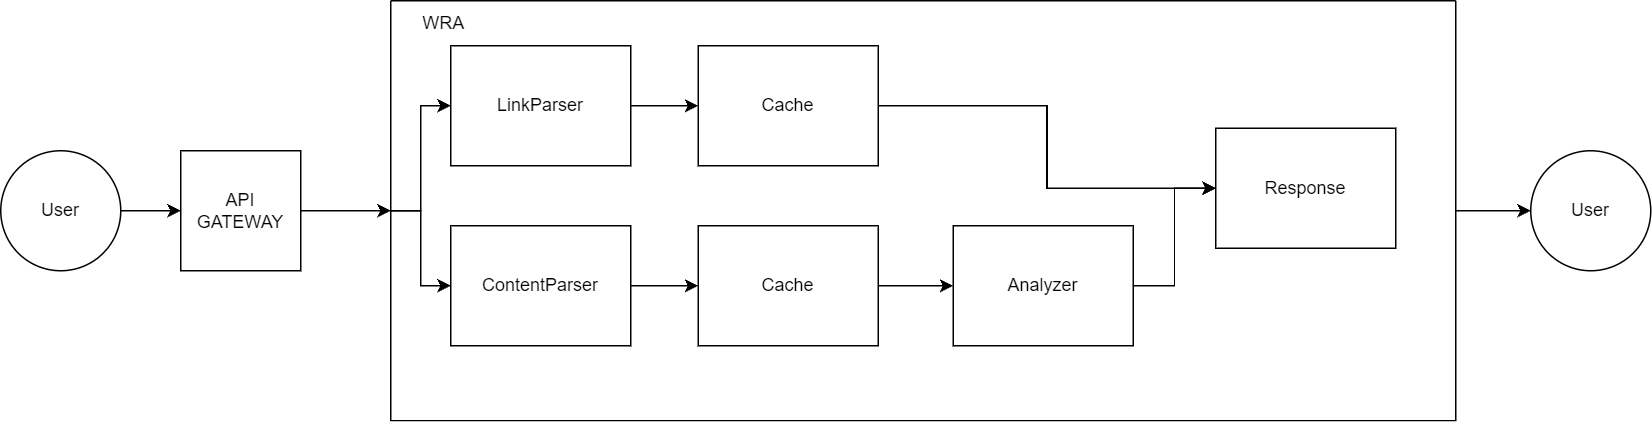

The diagram above was exported from draw.io. Its source (the exported page's mxGraphModel, read from the mxfile embedded in the PNG):
<mxGraphModel dx="1434" dy="884" grid="1" gridSize="10" guides="1" tooltips="1" connect="1" arrows="1" fold="1" page="1" pageScale="1" pageWidth="1100" pageHeight="850" background="none" math="0" shadow="0">
  <root>
    <mxCell id="0" />
    <mxCell id="1" parent="0" />
    <mxCell id="PpfWY_BV45A4lnw6H79a-4" style="edgeStyle=orthogonalEdgeStyle;rounded=0;orthogonalLoop=1;jettySize=auto;html=1;" edge="1" parent="1" source="PpfWY_BV45A4lnw6H79a-1" target="PpfWY_BV45A4lnw6H79a-2">
      <mxGeometry relative="1" as="geometry" />
    </mxCell>
    <mxCell id="PpfWY_BV45A4lnw6H79a-1" value="User" style="ellipse;whiteSpace=wrap;html=1;aspect=fixed;" vertex="1" parent="1">
      <mxGeometry y="385" width="80" height="80" as="geometry" />
    </mxCell>
    <mxCell id="PpfWY_BV45A4lnw6H79a-28" style="edgeStyle=orthogonalEdgeStyle;rounded=0;orthogonalLoop=1;jettySize=auto;html=1;" edge="1" parent="1" source="PpfWY_BV45A4lnw6H79a-2">
      <mxGeometry relative="1" as="geometry">
        <mxPoint x="260" y="425" as="targetPoint" />
      </mxGeometry>
    </mxCell>
    <mxCell id="PpfWY_BV45A4lnw6H79a-2" value="API GATEWAY" style="whiteSpace=wrap;html=1;aspect=fixed;" vertex="1" parent="1">
      <mxGeometry x="120" y="385" width="80" height="80" as="geometry" />
    </mxCell>
    <mxCell id="PpfWY_BV45A4lnw6H79a-27" style="edgeStyle=orthogonalEdgeStyle;rounded=0;orthogonalLoop=1;jettySize=auto;html=1;" edge="1" parent="1" source="PpfWY_BV45A4lnw6H79a-5" target="PpfWY_BV45A4lnw6H79a-20">
      <mxGeometry relative="1" as="geometry" />
    </mxCell>
    <mxCell id="PpfWY_BV45A4lnw6H79a-5" value="" style="swimlane;startSize=0;" vertex="1" parent="1">
      <mxGeometry x="260" y="285" width="710" height="280" as="geometry">
        <mxRectangle x="500" y="330" width="50" height="40" as="alternateBounds" />
      </mxGeometry>
    </mxCell>
    <mxCell id="PpfWY_BV45A4lnw6H79a-25" style="edgeStyle=orthogonalEdgeStyle;rounded=0;orthogonalLoop=1;jettySize=auto;html=1;entryX=0;entryY=0.5;entryDx=0;entryDy=0;" edge="1" parent="PpfWY_BV45A4lnw6H79a-5" source="PpfWY_BV45A4lnw6H79a-7" target="PpfWY_BV45A4lnw6H79a-24">
      <mxGeometry relative="1" as="geometry" />
    </mxCell>
    <mxCell id="PpfWY_BV45A4lnw6H79a-7" value="LinkParser" style="rounded=0;whiteSpace=wrap;html=1;" vertex="1" parent="PpfWY_BV45A4lnw6H79a-5">
      <mxGeometry x="40" y="30" width="120" height="80" as="geometry" />
    </mxCell>
    <mxCell id="PpfWY_BV45A4lnw6H79a-16" style="edgeStyle=orthogonalEdgeStyle;rounded=0;orthogonalLoop=1;jettySize=auto;html=1;entryX=0;entryY=0.5;entryDx=0;entryDy=0;" edge="1" parent="PpfWY_BV45A4lnw6H79a-5" source="PpfWY_BV45A4lnw6H79a-8" target="PpfWY_BV45A4lnw6H79a-15">
      <mxGeometry relative="1" as="geometry" />
    </mxCell>
    <mxCell id="PpfWY_BV45A4lnw6H79a-8" value="ContentParser" style="rounded=0;whiteSpace=wrap;html=1;" vertex="1" parent="PpfWY_BV45A4lnw6H79a-5">
      <mxGeometry x="40" y="150" width="120" height="80" as="geometry" />
    </mxCell>
    <mxCell id="PpfWY_BV45A4lnw6H79a-12" style="edgeStyle=orthogonalEdgeStyle;rounded=0;orthogonalLoop=1;jettySize=auto;html=1;exitX=0;exitY=0.5;exitDx=0;exitDy=0;entryX=0;entryY=0.5;entryDx=0;entryDy=0;" edge="1" parent="PpfWY_BV45A4lnw6H79a-5" source="PpfWY_BV45A4lnw6H79a-5" target="PpfWY_BV45A4lnw6H79a-7">
      <mxGeometry relative="1" as="geometry">
        <Array as="points">
          <mxPoint x="20" y="140" />
          <mxPoint x="20" y="70" />
        </Array>
      </mxGeometry>
    </mxCell>
    <mxCell id="PpfWY_BV45A4lnw6H79a-14" style="edgeStyle=orthogonalEdgeStyle;rounded=0;orthogonalLoop=1;jettySize=auto;html=1;exitX=0;exitY=0.5;exitDx=0;exitDy=0;entryX=0;entryY=0.5;entryDx=0;entryDy=0;" edge="1" parent="PpfWY_BV45A4lnw6H79a-5" source="PpfWY_BV45A4lnw6H79a-5" target="PpfWY_BV45A4lnw6H79a-8">
      <mxGeometry relative="1" as="geometry">
        <Array as="points">
          <mxPoint x="20" y="140" />
          <mxPoint x="20" y="190" />
        </Array>
      </mxGeometry>
    </mxCell>
    <mxCell id="PpfWY_BV45A4lnw6H79a-19" style="edgeStyle=orthogonalEdgeStyle;rounded=0;orthogonalLoop=1;jettySize=auto;html=1;entryX=0;entryY=0.5;entryDx=0;entryDy=0;" edge="1" parent="PpfWY_BV45A4lnw6H79a-5" source="PpfWY_BV45A4lnw6H79a-15" target="PpfWY_BV45A4lnw6H79a-18">
      <mxGeometry relative="1" as="geometry" />
    </mxCell>
    <mxCell id="PpfWY_BV45A4lnw6H79a-15" value="Cache" style="rounded=0;whiteSpace=wrap;html=1;" vertex="1" parent="PpfWY_BV45A4lnw6H79a-5">
      <mxGeometry x="205" y="150" width="120" height="80" as="geometry" />
    </mxCell>
    <mxCell id="PpfWY_BV45A4lnw6H79a-22" style="edgeStyle=orthogonalEdgeStyle;rounded=0;orthogonalLoop=1;jettySize=auto;html=1;entryX=0;entryY=0.5;entryDx=0;entryDy=0;" edge="1" parent="PpfWY_BV45A4lnw6H79a-5" source="PpfWY_BV45A4lnw6H79a-18" target="PpfWY_BV45A4lnw6H79a-17">
      <mxGeometry relative="1" as="geometry" />
    </mxCell>
    <mxCell id="PpfWY_BV45A4lnw6H79a-18" value="Analyzer" style="rounded=0;whiteSpace=wrap;html=1;" vertex="1" parent="PpfWY_BV45A4lnw6H79a-5">
      <mxGeometry x="375" y="150" width="120" height="80" as="geometry" />
    </mxCell>
    <mxCell id="PpfWY_BV45A4lnw6H79a-17" value="Response" style="rounded=0;whiteSpace=wrap;html=1;" vertex="1" parent="PpfWY_BV45A4lnw6H79a-5">
      <mxGeometry x="550" y="85" width="120" height="80" as="geometry" />
    </mxCell>
    <mxCell id="PpfWY_BV45A4lnw6H79a-26" style="edgeStyle=orthogonalEdgeStyle;rounded=0;orthogonalLoop=1;jettySize=auto;html=1;entryX=0;entryY=0.5;entryDx=0;entryDy=0;" edge="1" parent="PpfWY_BV45A4lnw6H79a-5" source="PpfWY_BV45A4lnw6H79a-24" target="PpfWY_BV45A4lnw6H79a-17">
      <mxGeometry relative="1" as="geometry" />
    </mxCell>
    <mxCell id="PpfWY_BV45A4lnw6H79a-24" value="Cache" style="rounded=0;whiteSpace=wrap;html=1;" vertex="1" parent="PpfWY_BV45A4lnw6H79a-5">
      <mxGeometry x="205" y="30" width="120" height="80" as="geometry" />
    </mxCell>
    <mxCell id="PpfWY_BV45A4lnw6H79a-29" value="WRA" style="text;html=1;align=center;verticalAlign=middle;resizable=0;points=[];autosize=1;strokeColor=none;fillColor=none;" vertex="1" parent="PpfWY_BV45A4lnw6H79a-5">
      <mxGeometry x="10" width="50" height="30" as="geometry" />
    </mxCell>
    <mxCell id="PpfWY_BV45A4lnw6H79a-20" value="User" style="ellipse;whiteSpace=wrap;html=1;aspect=fixed;" vertex="1" parent="1">
      <mxGeometry x="1020" y="385" width="80" height="80" as="geometry" />
    </mxCell>
  </root>
</mxGraphModel>